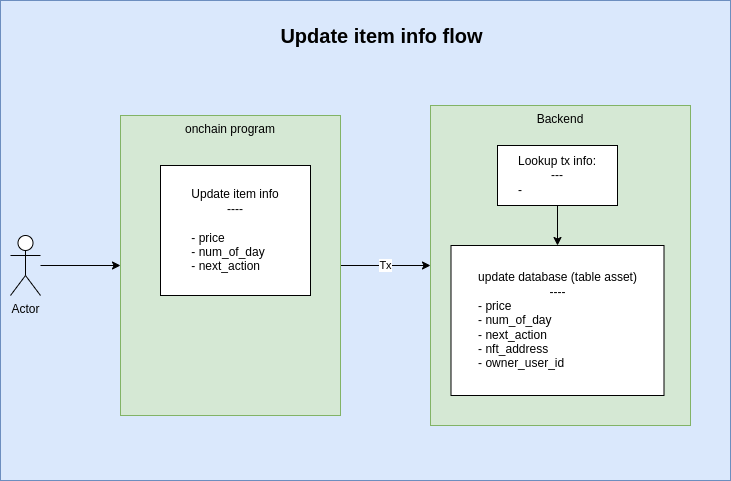

The diagram above was exported from draw.io. Its source (the exported page's mxGraphModel, read from the mxfile embedded in the PNG):
<mxGraphModel dx="540" dy="468" grid="1" gridSize="10" guides="1" tooltips="1" connect="1" arrows="1" fold="1" page="1" pageScale="1" pageWidth="850" pageHeight="1100" math="0" shadow="0">
  <root>
    <mxCell id="0" />
    <mxCell id="1" parent="0" />
    <mxCell id="2" value="" style="rounded=0;whiteSpace=wrap;html=1;fillColor=#dae8fc;strokeColor=#6c8ebf;" vertex="1" parent="1">
      <mxGeometry x="49" y="740" width="730" height="480" as="geometry" />
    </mxCell>
    <mxCell id="3" value="" style="edgeStyle=orthogonalEdgeStyle;rounded=0;orthogonalLoop=1;jettySize=auto;html=1;" edge="1" parent="1" source="4" target="6">
      <mxGeometry relative="1" as="geometry" />
    </mxCell>
    <mxCell id="4" value="Actor" style="shape=umlActor;verticalLabelPosition=bottom;verticalAlign=top;html=1;outlineConnect=0;" vertex="1" parent="1">
      <mxGeometry x="59" y="975" width="30" height="60" as="geometry" />
    </mxCell>
    <mxCell id="5" value="Tx" style="edgeStyle=orthogonalEdgeStyle;rounded=0;orthogonalLoop=1;jettySize=auto;html=1;" edge="1" parent="1" source="6" target="8">
      <mxGeometry relative="1" as="geometry" />
    </mxCell>
    <mxCell id="6" value="onchain program" style="whiteSpace=wrap;html=1;verticalAlign=top;fillColor=#d5e8d4;strokeColor=#82b366;" vertex="1" parent="1">
      <mxGeometry x="169" y="855" width="220" height="300" as="geometry" />
    </mxCell>
    <mxCell id="7" value="Update item info&lt;br&gt;----&lt;br&gt;&lt;br&gt;&lt;div style=&quot;text-align: left&quot;&gt;&lt;span&gt;- price&lt;/span&gt;&lt;/div&gt;&lt;div style=&quot;text-align: left&quot;&gt;&lt;span&gt;- num_of_day&lt;/span&gt;&lt;/div&gt;&lt;div style=&quot;text-align: left&quot;&gt;&lt;span&gt;- next_action&lt;/span&gt;&lt;/div&gt;" style="rounded=0;whiteSpace=wrap;html=1;" vertex="1" parent="1">
      <mxGeometry x="209" y="905" width="150" height="130" as="geometry" />
    </mxCell>
    <mxCell id="8" value="Backend" style="whiteSpace=wrap;html=1;verticalAlign=top;fillColor=#d5e8d4;strokeColor=#82b366;" vertex="1" parent="1">
      <mxGeometry x="479" y="845" width="260" height="320" as="geometry" />
    </mxCell>
    <mxCell id="9" value="Lookup tx info:&lt;br&gt;---&lt;br&gt;&lt;div style=&quot;text-align: left&quot;&gt;&lt;span&gt;-&amp;nbsp;&lt;/span&gt;&lt;/div&gt;" style="whiteSpace=wrap;html=1;rounded=0;" vertex="1" parent="1">
      <mxGeometry x="546" y="885" width="120" height="60" as="geometry" />
    </mxCell>
    <mxCell id="10" value="update database (table asset)&lt;br&gt;----&lt;br&gt;&lt;div style=&quot;text-align: left&quot;&gt;- price&lt;/div&gt;&lt;div style=&quot;text-align: left&quot;&gt;- num_of_day&lt;/div&gt;&lt;div style=&quot;text-align: left&quot;&gt;- next_action&lt;/div&gt;&lt;div style=&quot;text-align: left&quot;&gt;- nft_address&lt;/div&gt;&lt;div style=&quot;text-align: left&quot;&gt;- owner_user_id&lt;/div&gt;" style="whiteSpace=wrap;html=1;rounded=0;" vertex="1" parent="1">
      <mxGeometry x="499.5" y="985" width="213" height="150" as="geometry" />
    </mxCell>
    <mxCell id="11" value="" style="edgeStyle=orthogonalEdgeStyle;rounded=0;orthogonalLoop=1;jettySize=auto;html=1;" edge="1" parent="1" source="9" target="10">
      <mxGeometry x="496" y="885" as="geometry" />
    </mxCell>
    <mxCell id="12" value="Update item info flow" style="text;html=1;strokeColor=none;fillColor=none;align=center;verticalAlign=middle;whiteSpace=wrap;rounded=0;horizontal=1;fontStyle=1;fontSize=20;" vertex="1" parent="1">
      <mxGeometry x="319.5" y="760" width="220.5" height="30" as="geometry" />
    </mxCell>
  </root>
</mxGraphModel>